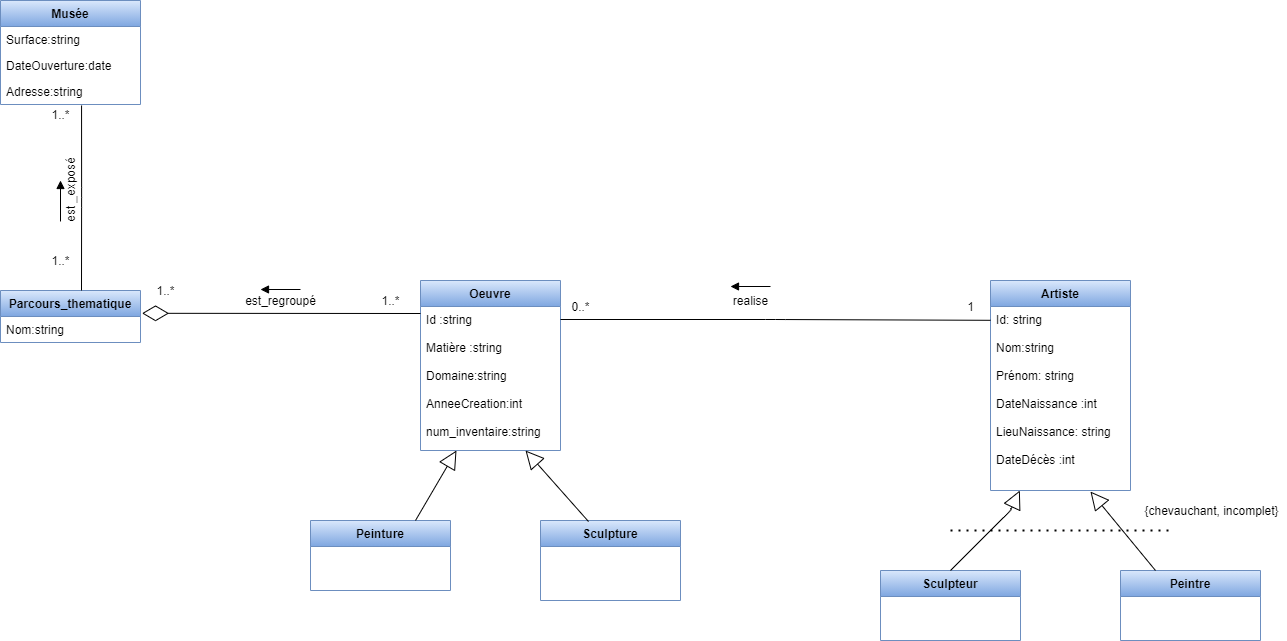

The diagram above was exported from draw.io. Its source (the exported page's mxGraphModel, read from the mxfile embedded in the PNG):
<mxGraphModel dx="1038" dy="1692" grid="1" gridSize="10" guides="1" tooltips="1" connect="1" arrows="1" fold="1" page="1" pageScale="1" pageWidth="827" pageHeight="1169" math="0" shadow="0">
  <root>
    <mxCell id="0" />
    <mxCell id="1" parent="0" />
    <mxCell id="q3ehA_bDtn_7NPHc1Rav-1" value="Oeuvre" style="swimlane;fontStyle=1;childLayout=stackLayout;horizontal=1;startSize=26;fillColor=#dae8fc;horizontalStack=0;resizeParent=1;resizeParentMax=0;resizeLast=0;collapsible=1;marginBottom=0;gradientColor=#7ea6e0;strokeColor=#6c8ebf;" parent="1" vertex="1">
      <mxGeometry x="450" width="140" height="170" as="geometry" />
    </mxCell>
    <mxCell id="AKL1OMBfckIy9GsQwOIu-7" value="Id :string&#10;&#10;Matière :string&#10;&#10;Domaine:string&#10;&#10;AnneeCreation:int&#10;&#10;num_inventaire:string" style="text;strokeColor=none;fillColor=none;align=left;verticalAlign=top;spacingLeft=4;spacingRight=4;overflow=hidden;rotatable=0;points=[[0,0.5],[1,0.5]];portConstraint=eastwest;" parent="q3ehA_bDtn_7NPHc1Rav-1" vertex="1">
      <mxGeometry y="26" width="140" height="144" as="geometry" />
    </mxCell>
    <mxCell id="q3ehA_bDtn_7NPHc1Rav-5" value="Peintre" style="swimlane;fontStyle=1;childLayout=stackLayout;horizontal=1;startSize=26;fillColor=#dae8fc;horizontalStack=0;resizeParent=1;resizeParentMax=0;resizeLast=0;collapsible=1;marginBottom=0;gradientColor=#7ea6e0;strokeColor=#6c8ebf;" parent="1" vertex="1">
      <mxGeometry x="1150" y="290" width="140" height="70" as="geometry" />
    </mxCell>
    <mxCell id="q3ehA_bDtn_7NPHc1Rav-9" value="Sculpteur" style="swimlane;fontStyle=1;childLayout=stackLayout;horizontal=1;startSize=26;fillColor=#dae8fc;horizontalStack=0;resizeParent=1;resizeParentMax=0;resizeLast=0;collapsible=1;marginBottom=0;gradientColor=#7ea6e0;strokeColor=#6c8ebf;" parent="1" vertex="1">
      <mxGeometry x="910" y="290" width="140" height="70" as="geometry" />
    </mxCell>
    <mxCell id="q3ehA_bDtn_7NPHc1Rav-13" value="Peinture" style="swimlane;fontStyle=1;childLayout=stackLayout;horizontal=1;startSize=26;fillColor=#dae8fc;horizontalStack=0;resizeParent=1;resizeParentMax=0;resizeLast=0;collapsible=1;marginBottom=0;gradientColor=#7ea6e0;strokeColor=#6c8ebf;" parent="1" vertex="1">
      <mxGeometry x="340" y="240" width="140" height="70" as="geometry" />
    </mxCell>
    <mxCell id="q3ehA_bDtn_7NPHc1Rav-17" value="Sculpture" style="swimlane;fontStyle=1;childLayout=stackLayout;horizontal=1;startSize=26;fillColor=#dae8fc;horizontalStack=0;resizeParent=1;resizeParentMax=0;resizeLast=0;collapsible=1;marginBottom=0;gradientColor=#7ea6e0;strokeColor=#6c8ebf;" parent="1" vertex="1">
      <mxGeometry x="570" y="240" width="140" height="80" as="geometry" />
    </mxCell>
    <mxCell id="q3ehA_bDtn_7NPHc1Rav-21" value="Parcours_thematique" style="swimlane;fontStyle=1;childLayout=stackLayout;horizontal=1;startSize=26;fillColor=#dae8fc;horizontalStack=0;resizeParent=1;resizeParentMax=0;resizeLast=0;collapsible=1;marginBottom=0;gradientColor=#7ea6e0;strokeColor=#6c8ebf;" parent="1" vertex="1">
      <mxGeometry x="30" y="10" width="140" height="52" as="geometry" />
    </mxCell>
    <mxCell id="q3ehA_bDtn_7NPHc1Rav-22" value="Nom:string" style="text;strokeColor=none;fillColor=none;align=left;verticalAlign=top;spacingLeft=4;spacingRight=4;overflow=hidden;rotatable=0;points=[[0,0.5],[1,0.5]];portConstraint=eastwest;" parent="q3ehA_bDtn_7NPHc1Rav-21" vertex="1">
      <mxGeometry y="26" width="140" height="26" as="geometry" />
    </mxCell>
    <mxCell id="q3ehA_bDtn_7NPHc1Rav-25" value="Musée" style="swimlane;fontStyle=1;childLayout=stackLayout;horizontal=1;startSize=26;fillColor=#dae8fc;horizontalStack=0;resizeParent=1;resizeParentMax=0;resizeLast=0;collapsible=1;marginBottom=0;gradientColor=#7ea6e0;strokeColor=#6c8ebf;" parent="1" vertex="1">
      <mxGeometry x="30" y="-280" width="140" height="104" as="geometry" />
    </mxCell>
    <mxCell id="q3ehA_bDtn_7NPHc1Rav-26" value="Surface:string" style="text;strokeColor=none;fillColor=none;align=left;verticalAlign=top;spacingLeft=4;spacingRight=4;overflow=hidden;rotatable=0;points=[[0,0.5],[1,0.5]];portConstraint=eastwest;" parent="q3ehA_bDtn_7NPHc1Rav-25" vertex="1">
      <mxGeometry y="26" width="140" height="26" as="geometry" />
    </mxCell>
    <mxCell id="q3ehA_bDtn_7NPHc1Rav-27" value="DateOuverture:date" style="text;strokeColor=none;fillColor=none;align=left;verticalAlign=top;spacingLeft=4;spacingRight=4;overflow=hidden;rotatable=0;points=[[0,0.5],[1,0.5]];portConstraint=eastwest;" parent="q3ehA_bDtn_7NPHc1Rav-25" vertex="1">
      <mxGeometry y="52" width="140" height="26" as="geometry" />
    </mxCell>
    <mxCell id="q3ehA_bDtn_7NPHc1Rav-28" value="Adresse:string" style="text;strokeColor=none;fillColor=none;align=left;verticalAlign=top;spacingLeft=4;spacingRight=4;overflow=hidden;rotatable=0;points=[[0,0.5],[1,0.5]];portConstraint=eastwest;" parent="q3ehA_bDtn_7NPHc1Rav-25" vertex="1">
      <mxGeometry y="78" width="140" height="26" as="geometry" />
    </mxCell>
    <mxCell id="q3ehA_bDtn_7NPHc1Rav-29" value="Artiste" style="swimlane;fontStyle=1;childLayout=stackLayout;horizontal=1;startSize=26;fillColor=#dae8fc;horizontalStack=0;resizeParent=1;resizeParentMax=0;resizeLast=0;collapsible=1;marginBottom=0;strokeColor=#6c8ebf;gradientColor=#7ea6e0;" parent="1" vertex="1">
      <mxGeometry x="1020" width="140" height="210" as="geometry" />
    </mxCell>
    <mxCell id="AKL1OMBfckIy9GsQwOIu-8" value="Id: string&#10;&#10;Nom:string&#10;&#10;Prénom: string&#10;&#10;DateNaissance :int&#10;&#10;LieuNaissance: string&#10;&#10;DateDécès :int&#10;" style="text;strokeColor=none;fillColor=none;align=left;verticalAlign=top;spacingLeft=4;spacingRight=4;overflow=hidden;rotatable=0;points=[[0,0.5],[1,0.5]];portConstraint=eastwest;" parent="q3ehA_bDtn_7NPHc1Rav-29" vertex="1">
      <mxGeometry y="26" width="140" height="184" as="geometry" />
    </mxCell>
    <mxCell id="q3ehA_bDtn_7NPHc1Rav-41" value="" style="endArrow=block;endSize=16;endFill=0;html=1;exitX=0.5;exitY=0;exitDx=0;exitDy=0;" parent="1" source="q3ehA_bDtn_7NPHc1Rav-9" edge="1">
      <mxGeometry x="0.0824" y="57" width="160" relative="1" as="geometry">
        <mxPoint x="810" y="170" as="sourcePoint" />
        <mxPoint x="1049.3457943925232" y="210" as="targetPoint" />
        <mxPoint y="1" as="offset" />
        <Array as="points">
          <mxPoint x="1040" y="230" />
        </Array>
      </mxGeometry>
    </mxCell>
    <mxCell id="q3ehA_bDtn_7NPHc1Rav-42" value="" style="endArrow=block;endSize=16;endFill=0;html=1;exitX=0.25;exitY=0;exitDx=0;exitDy=0;entryX=0.714;entryY=1.006;entryDx=0;entryDy=0;entryPerimeter=0;" parent="1" source="q3ehA_bDtn_7NPHc1Rav-5" edge="1">
      <mxGeometry x="0.0824" y="57" width="160" relative="1" as="geometry">
        <mxPoint x="1160" y="175" as="sourcePoint" />
        <mxPoint x="1119.96" y="211.0440000000001" as="targetPoint" />
        <mxPoint y="1" as="offset" />
      </mxGeometry>
    </mxCell>
    <mxCell id="q3ehA_bDtn_7NPHc1Rav-43" value="" style="endArrow=block;endSize=16;endFill=0;html=1;exitX=0.343;exitY=0.013;exitDx=0;exitDy=0;entryX=0.75;entryY=1;entryDx=0;entryDy=0;exitPerimeter=0;" parent="1" source="q3ehA_bDtn_7NPHc1Rav-17" target="q3ehA_bDtn_7NPHc1Rav-1" edge="1">
      <mxGeometry x="0.0824" y="57" width="160" relative="1" as="geometry">
        <mxPoint x="580" y="148" as="sourcePoint" />
        <mxPoint x="675" y="40" as="targetPoint" />
        <mxPoint y="1" as="offset" />
      </mxGeometry>
    </mxCell>
    <mxCell id="q3ehA_bDtn_7NPHc1Rav-44" value="" style="endArrow=block;endSize=16;endFill=0;html=1;exitX=0.75;exitY=0;exitDx=0;exitDy=0;entryX=0.257;entryY=1;entryDx=0;entryDy=0;entryPerimeter=0;" parent="1" source="q3ehA_bDtn_7NPHc1Rav-13" target="AKL1OMBfckIy9GsQwOIu-7" edge="1">
      <mxGeometry x="0.0824" y="57" width="160" relative="1" as="geometry">
        <mxPoint x="390" y="160" as="sourcePoint" />
        <mxPoint x="485" y="52" as="targetPoint" />
        <mxPoint y="1" as="offset" />
      </mxGeometry>
    </mxCell>
    <mxCell id="q3ehA_bDtn_7NPHc1Rav-45" value="" style="endArrow=none;html=1;edgeStyle=orthogonalEdgeStyle;entryX=0;entryY=0.075;entryDx=0;entryDy=0;entryPerimeter=0;" parent="1" target="AKL1OMBfckIy9GsQwOIu-8" edge="1">
      <mxGeometry relative="1" as="geometry">
        <mxPoint x="590" y="39" as="sourcePoint" />
        <mxPoint x="750" y="40" as="targetPoint" />
      </mxGeometry>
    </mxCell>
    <mxCell id="q3ehA_bDtn_7NPHc1Rav-48" value="realise" style="text;html=1;align=center;verticalAlign=middle;resizable=0;points=[];autosize=1;" parent="1" vertex="1">
      <mxGeometry x="755" y="10" width="50" height="20" as="geometry" />
    </mxCell>
    <mxCell id="q3ehA_bDtn_7NPHc1Rav-49" value="1" style="text;html=1;align=center;verticalAlign=middle;resizable=0;points=[];autosize=1;" parent="1" vertex="1">
      <mxGeometry x="990" y="16" width="20" height="20" as="geometry" />
    </mxCell>
    <mxCell id="q3ehA_bDtn_7NPHc1Rav-51" value="0..*" style="text;html=1;align=center;verticalAlign=middle;resizable=0;points=[];autosize=1;" parent="1" vertex="1">
      <mxGeometry x="595" y="16" width="30" height="20" as="geometry" />
    </mxCell>
    <mxCell id="q3ehA_bDtn_7NPHc1Rav-52" value="" style="html=1;verticalAlign=bottom;endArrow=block;entryX=0.1;entryY=-0.2;entryDx=0;entryDy=0;entryPerimeter=0;" parent="1" target="q3ehA_bDtn_7NPHc1Rav-48" edge="1">
      <mxGeometry y="-66" width="80" relative="1" as="geometry">
        <mxPoint x="800" y="6" as="sourcePoint" />
        <mxPoint x="760" y="-10" as="targetPoint" />
        <mxPoint as="offset" />
      </mxGeometry>
    </mxCell>
    <mxCell id="q3ehA_bDtn_7NPHc1Rav-57" value="est_regroupé" style="text;html=1;align=center;verticalAlign=middle;resizable=0;points=[];autosize=1;" parent="1" vertex="1">
      <mxGeometry x="265" y="10" width="90" height="20" as="geometry" />
    </mxCell>
    <mxCell id="q3ehA_bDtn_7NPHc1Rav-58" value="1..*" style="text;html=1;align=center;verticalAlign=middle;resizable=0;points=[];autosize=1;" parent="1" vertex="1">
      <mxGeometry x="180" width="30" height="20" as="geometry" />
    </mxCell>
    <mxCell id="q3ehA_bDtn_7NPHc1Rav-59" value="1..*" style="text;html=1;align=center;verticalAlign=middle;resizable=0;points=[];autosize=1;" parent="1" vertex="1">
      <mxGeometry x="405" y="10" width="30" height="20" as="geometry" />
    </mxCell>
    <mxCell id="q3ehA_bDtn_7NPHc1Rav-60" value="" style="html=1;verticalAlign=bottom;endArrow=block;" parent="1" edge="1">
      <mxGeometry y="-66" width="80" relative="1" as="geometry">
        <mxPoint x="330" y="9" as="sourcePoint" />
        <mxPoint x="290" y="9" as="targetPoint" />
        <mxPoint as="offset" />
      </mxGeometry>
    </mxCell>
    <mxCell id="q3ehA_bDtn_7NPHc1Rav-64" value="" style="endArrow=none;html=1;edgeStyle=orthogonalEdgeStyle;exitX=0.579;exitY=1.038;exitDx=0;exitDy=0;exitPerimeter=0;" parent="1" source="q3ehA_bDtn_7NPHc1Rav-28" edge="1">
      <mxGeometry relative="1" as="geometry">
        <mxPoint x="90" y="-110" as="sourcePoint" />
        <mxPoint x="111" y="10" as="targetPoint" />
        <Array as="points" />
      </mxGeometry>
    </mxCell>
    <mxCell id="q3ehA_bDtn_7NPHc1Rav-67" value="1..*" style="text;html=1;align=center;verticalAlign=middle;resizable=0;points=[];autosize=1;" parent="1" vertex="1">
      <mxGeometry x="75" y="-30" width="30" height="20" as="geometry" />
    </mxCell>
    <mxCell id="q3ehA_bDtn_7NPHc1Rav-68" value="1..*" style="text;html=1;align=center;verticalAlign=middle;resizable=0;points=[];autosize=1;" parent="1" vertex="1">
      <mxGeometry x="75" y="-176" width="30" height="20" as="geometry" />
    </mxCell>
    <mxCell id="q3ehA_bDtn_7NPHc1Rav-69" value="est _exposé" style="text;html=1;align=center;verticalAlign=middle;resizable=0;points=[];autosize=1;rotation=-90;" parent="1" vertex="1">
      <mxGeometry x="60" y="-100" width="80" height="20" as="geometry" />
    </mxCell>
    <mxCell id="q3ehA_bDtn_7NPHc1Rav-72" value="" style="html=1;verticalAlign=bottom;endArrow=block;exitX=0.113;exitY=0;exitDx=0;exitDy=0;exitPerimeter=0;" parent="1" source="q3ehA_bDtn_7NPHc1Rav-69" edge="1">
      <mxGeometry y="-66" width="80" relative="1" as="geometry">
        <mxPoint x="80" y="-70" as="sourcePoint" />
        <mxPoint x="90" y="-100" as="targetPoint" />
        <mxPoint as="offset" />
        <Array as="points">
          <mxPoint x="90" y="-100" />
        </Array>
      </mxGeometry>
    </mxCell>
    <mxCell id="oCD8w-VEGKdVAHp7rZW1-1" value="" style="endArrow=diamondThin;endFill=0;endSize=24;html=1;entryX=1.011;entryY=-0.123;entryDx=0;entryDy=0;entryPerimeter=0;" parent="1" target="q3ehA_bDtn_7NPHc1Rav-22" edge="1">
      <mxGeometry width="160" relative="1" as="geometry">
        <mxPoint x="450" y="33" as="sourcePoint" />
        <mxPoint x="171" y="30" as="targetPoint" />
      </mxGeometry>
    </mxCell>
    <mxCell id="j6c9mUlQVJSoLX1PiCl2-1" value="" style="endArrow=none;dashed=1;html=1;dashPattern=1 3;strokeWidth=2;" parent="1" edge="1">
      <mxGeometry width="50" height="50" relative="1" as="geometry">
        <mxPoint x="980" y="250" as="sourcePoint" />
        <mxPoint x="1200" y="250" as="targetPoint" />
        <Array as="points">
          <mxPoint x="1080" y="250" />
        </Array>
      </mxGeometry>
    </mxCell>
    <mxCell id="j6c9mUlQVJSoLX1PiCl2-2" value="{chevauchant, incomplet}" style="text;html=1;align=center;verticalAlign=middle;resizable=0;points=[];autosize=1;" parent="1" vertex="1">
      <mxGeometry x="1166" y="220" width="150" height="20" as="geometry" />
    </mxCell>
  </root>
</mxGraphModel>